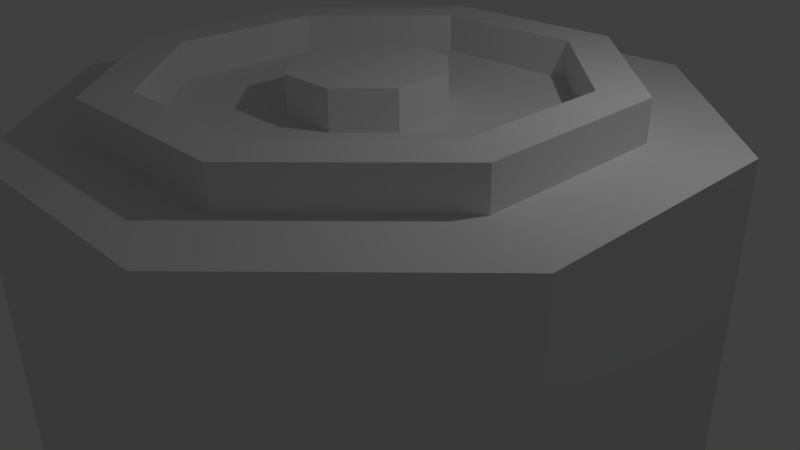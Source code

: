 # Source: modelContainerV1.blend  (saved by Blender 2.71.0; exported with 4.5.12 LTS)
import bpy
from mathutils import Matrix  # noqa: F401  (used for matrix-valued properties, if any)

bpy.ops.wm.read_factory_settings(use_empty=True)
scene = bpy.context.scene
scene.name = 'Scene'

# ---- collections
col_collection_1 = bpy.data.collections.new('Collection 1'); scene.collection.children.link(col_collection_1)

# ---- world
world_world = bpy.data.worlds.new('World'); scene.world = world_world
world_world.color = (0.05088, 0.05088, 0.05088)
world_world.use_sun_shadow = False
world_world.sun_shadow_jitter_overblur = 0.0
world_world.cycles.sampling_method = 'MANUAL'
world_world.cycles.sample_map_resolution = 256

# ---- cameras
cam_camera = bpy.data.cameras.new('Camera')
cam_camera.clip_end = 100.0
cam_camera.lens = 35.0
cam_camera.sensor_width = 32.0
cam_camera.sensor_height = 18.0
cam_camera.ortho_scale = 7.314
cam_camera.dof.focus_distance = 0.0
cam_camera.dof.aperture_fstop = 128.0

# ---- lights
light_lamp = bpy.data.lights.new('Lamp', 'POINT')
light_lamp.transmission_factor = 0.0
light_lamp.cutoff_distance = 30.0
light_lamp.energy = 100.0
light_lamp.shadow_buffer_clip_start = 1.001
light_lamp.shadow_soft_size = 0.1
light_lamp.shadow_maximum_resolution = 0.006
light_lamp.use_absolute_resolution = True
light_lamp.cycles.use_multiple_importance_sampling = False

# ---- meshes
me_cylinder_005 = bpy.data.meshes.new('Cylinder.005')
me_cylinder_005.from_pydata([(2.284, 2.284, -2.5), (3.23, -1.412e-07, -2.5), (3.23, -1.412e-07, 2.5), (2.284, -2.284, -2.5), (-2.284, -2.284, 2.5), (0.0, 3.23, -2.5), (0.0, 3.23, 2.5), (2.284, 2.284, 2.5), (2.284, -2.284, 2.5), (-2.824e-07, -3.23, -2.5), (-2.824e-07, -3.23, 2.5), (-2.284, -2.284, -2.5), (-3.23, 3.852e-08, -2.5), (-3.23, 3.852e-08, 2.5), (-2.284, 2.284, -2.5), (-2.284, 2.284, 2.5), (-1.079e-08, 2.645, -2.5), (-1.079e-08, 2.645, 2.5), (1.87, 1.87, -2.5), (2.645, -1.156e-07, -2.5), (2.645, -1.156e-07, 2.5), (1.87, -1.87, -2.5), (-2.42e-07, -2.645, -2.5), (-2.42e-07, -2.645, 2.5), (-1.87, -1.87, -2.5), (-1.87, -1.87, 2.5), (-2.645, 3.154e-08, -2.5), (-2.645, 3.154e-08, 2.5), (-1.87, 1.87, -2.5), (1.87, 1.87, 2.5), (1.87, -1.87, 2.5), (-1.87, 1.87, 2.5), (2.645, -1.227e-07, 5.96e-08), (-2.645, 2.447e-08, 5.96e-08), (1.418e-07, 2.645, 0.0), (1.87, 1.87, 0.0), (1.87, -1.87, 0.0), (-8.94e-08, -2.645, 0.0), (-1.87, -1.87, 0.0), (-1.87, 1.87, 0.0)], [], [(17, 31, 16, 34), (14, 5, 16, 28), (12, 14, 28, 26), (11, 12, 26, 24), (9, 11, 24, 22), (5, 6, 7, 0), (0, 7, 2, 1), (25, 23, 24, 38), (23, 30, 22, 37), (29, 17, 18, 35), (1, 2, 8, 3), (3, 8, 10, 9), (9, 10, 4, 11), (11, 4, 13, 12), (14, 15, 6, 5), (12, 13, 15, 14), (6, 15, 31, 17), (1, 3, 21, 19), (0, 1, 19, 18), (15, 13, 27, 31), (5, 0, 18, 16), (13, 4, 25, 27), (4, 10, 23, 25), (10, 8, 30, 23), (8, 2, 20, 30), (2, 7, 29, 20), (7, 6, 17, 29), (3, 9, 22, 21), (19, 32, 20, 29), (26, 28, 27, 33), (24, 26, 25, 38), (31, 39, 28, 16), (23, 37, 22, 24), (19, 21, 20, 32), (18, 19, 29, 35), (30, 36, 21, 22), (28, 39, 31, 27), (26, 33, 27, 25), (21, 36, 30, 20), (17, 34, 16, 18)])
me_cylinder_005.use_remesh_preserve_volume = False
me_cylinder_005.use_remesh_preserve_attributes = False
me_cylinder_005.use_mirror_vertex_groups = False
me_cylinder_005.update()
me_cylinder_002 = bpy.data.meshes.new('Cylinder.002')
me_cylinder_002.from_pydata([(0.0, 0.0, -2.5), (0.0, 0.0, 2.5), (0.0, 1.0, -2.5), (0.0, 1.0, 2.5), (0.7071, 0.7071, -2.5), (0.7071, 0.7071, 2.5), (1.0, -4.371e-08, -2.5), (1.0, -4.371e-08, 2.5), (0.7071, -0.7071, -2.5), (0.7071, -0.7071, 2.5), (-8.742e-08, -1.0, -2.5), (-8.742e-08, -1.0, 2.5), (-0.7071, -0.7071, -2.5), (-0.7071, -0.7071, 2.5), (-1.0, 1.192e-08, -2.5), (-1.0, 1.192e-08, 2.5), (-0.7071, 0.7071, -2.5), (-0.7071, 0.7071, 2.5)], [], [(0, 2, 4), (1, 5, 3), (2, 3, 5, 4), (0, 4, 6), (1, 7, 5), (4, 5, 7, 6), (0, 6, 8), (1, 9, 7), (6, 7, 9, 8), (0, 8, 10), (1, 11, 9), (8, 9, 11, 10), (0, 10, 12), (1, 13, 11), (10, 11, 13, 12), (0, 12, 14), (1, 15, 13), (12, 13, 15, 14), (0, 14, 16), (1, 17, 15), (14, 15, 17, 16), (0, 16, 2), (1, 3, 17), (16, 17, 3, 2)])
me_cylinder_002.use_remesh_preserve_volume = False
me_cylinder_002.use_remesh_preserve_attributes = False
me_cylinder_002.use_mirror_vertex_groups = False
me_cylinder_002.update()
me_container = bpy.data.meshes.new('Container')
me_container.from_pydata([(0.0, 0.0, -2.0), (0.0, 0.0, 2.0), (0.0, 4.33, -2.0), (0.0, 4.33, 2.0), (3.062, 3.062, -2.0), (3.062, 3.062, 2.0), (4.33, -1.893e-07, -2.0), (4.33, -1.893e-07, 2.0), (3.062, -3.062, -2.0), (3.062, -3.062, 2.0), (-3.785e-07, -4.33, -2.0), (-3.785e-07, -4.33, 2.0), (-3.062, -3.062, -2.0), (-3.062, -3.062, 2.0), (-4.33, 5.163e-08, -2.0), (-4.33, 5.163e-08, 2.0), (-3.062, 3.062, -2.0), (-3.062, 3.062, 2.0)], [], [(0, 2, 4), (1, 5, 3), (2, 3, 5, 4), (0, 4, 6), (1, 7, 5), (4, 5, 7, 6), (0, 6, 8), (1, 9, 7), (6, 7, 9, 8), (0, 8, 10), (1, 11, 9), (8, 9, 11, 10), (0, 10, 12), (1, 13, 11), (10, 11, 13, 12), (0, 12, 14), (1, 15, 13), (12, 13, 15, 14), (0, 14, 16), (1, 17, 15), (14, 15, 17, 16), (0, 16, 2), (1, 3, 17), (16, 17, 3, 2)])
me_container.use_remesh_preserve_volume = False
me_container.use_remesh_preserve_attributes = False
me_container.use_mirror_vertex_groups = False
me_container.update()

# ---- objects
ob_cylinder_002 = bpy.data.objects.new('Cylinder.002', me_cylinder_005)
ob_cylinder_001 = bpy.data.objects.new('Cylinder.001', me_cylinder_002)
ob_container = bpy.data.objects.new('Container', me_container)
ob_lamp = bpy.data.objects.new('Lamp', light_lamp)
ob_camera = bpy.data.objects.new('Camera', cam_camera)

# ---- transforms, parenting, visibility, modifiers, constraints
ob_cylinder_002.location = (0.0, 0.0, 0.0)
ob_cylinder_002.rotation_euler = (0.0, 0.0, 0.3927)
ob_cylinder_002.lineart.crease_threshold = 0.0
ob_cylinder_001.location = (0.0, 0.0, 0.0)
ob_cylinder_001.rotation_euler = (0.0, 0.0, 0.3927)
ob_cylinder_001.lineart.crease_threshold = 0.0
ob_container.location = (0.0, 0.0, 0.0)
ob_container.rotation_euler = (0.0, 0.0, 0.3927)
ob_container.lineart.crease_threshold = 0.0
ob_lamp.location = (4.076, 1.005, 5.904)
ob_lamp.rotation_euler = (0.6503, 0.05522, 1.866)
ob_lamp.lock_rotations_4d = False
ob_lamp.empty_display_type = 'ARROWS'
ob_lamp.color = (0.0, 0.0, 0.0, 0.0)
ob_lamp.lineart.crease_threshold = 0.0
ob_camera.location = (7.481, -6.508, 5.344)
ob_camera.rotation_euler = (1.109, 0.01082, 0.8149)
ob_camera.lock_rotations_4d = False
ob_camera.empty_display_type = 'ARROWS'
ob_camera.color = (0.0, 0.0, 0.0, 0.0)
ob_camera.display_type = 'WIRE'
ob_camera.lineart.crease_threshold = 0.0

# ---- collection membership
col_collection_1.objects.link(ob_cylinder_002)
col_collection_1.objects.link(ob_cylinder_001)
col_collection_1.objects.link(ob_container)
col_collection_1.objects.link(ob_lamp)
col_collection_1.objects.link(ob_camera)

# ---- scene / render settings (as saved in the file)
scene.camera = ob_camera
scene.frame_start = 1; scene.frame_end = 250; scene.frame_set(1)
scene.render.engine = 'BLENDER_EEVEE_NEXT'
scene.render.resolution_percentage = 50
scene.render.dither_intensity = 0.0
scene.cycles.use_denoising = False
scene.cycles.samples = 10
scene.cycles.sampling_pattern = 'TABULATED_SOBOL'
scene.cycles.light_sampling_threshold = 0.0
scene.cycles.use_adaptive_sampling = False
scene.cycles.use_light_tree = False
scene.cycles.blur_glossy = 0.0
scene.cycles.volume_bounces = 1
scene.cycles.pixel_filter_type = 'GAUSSIAN'
scene.cycles.sample_clamp_indirect = 0.0
scene.view_settings.view_transform = 'Standard'
bpy.context.view_layer.update()
